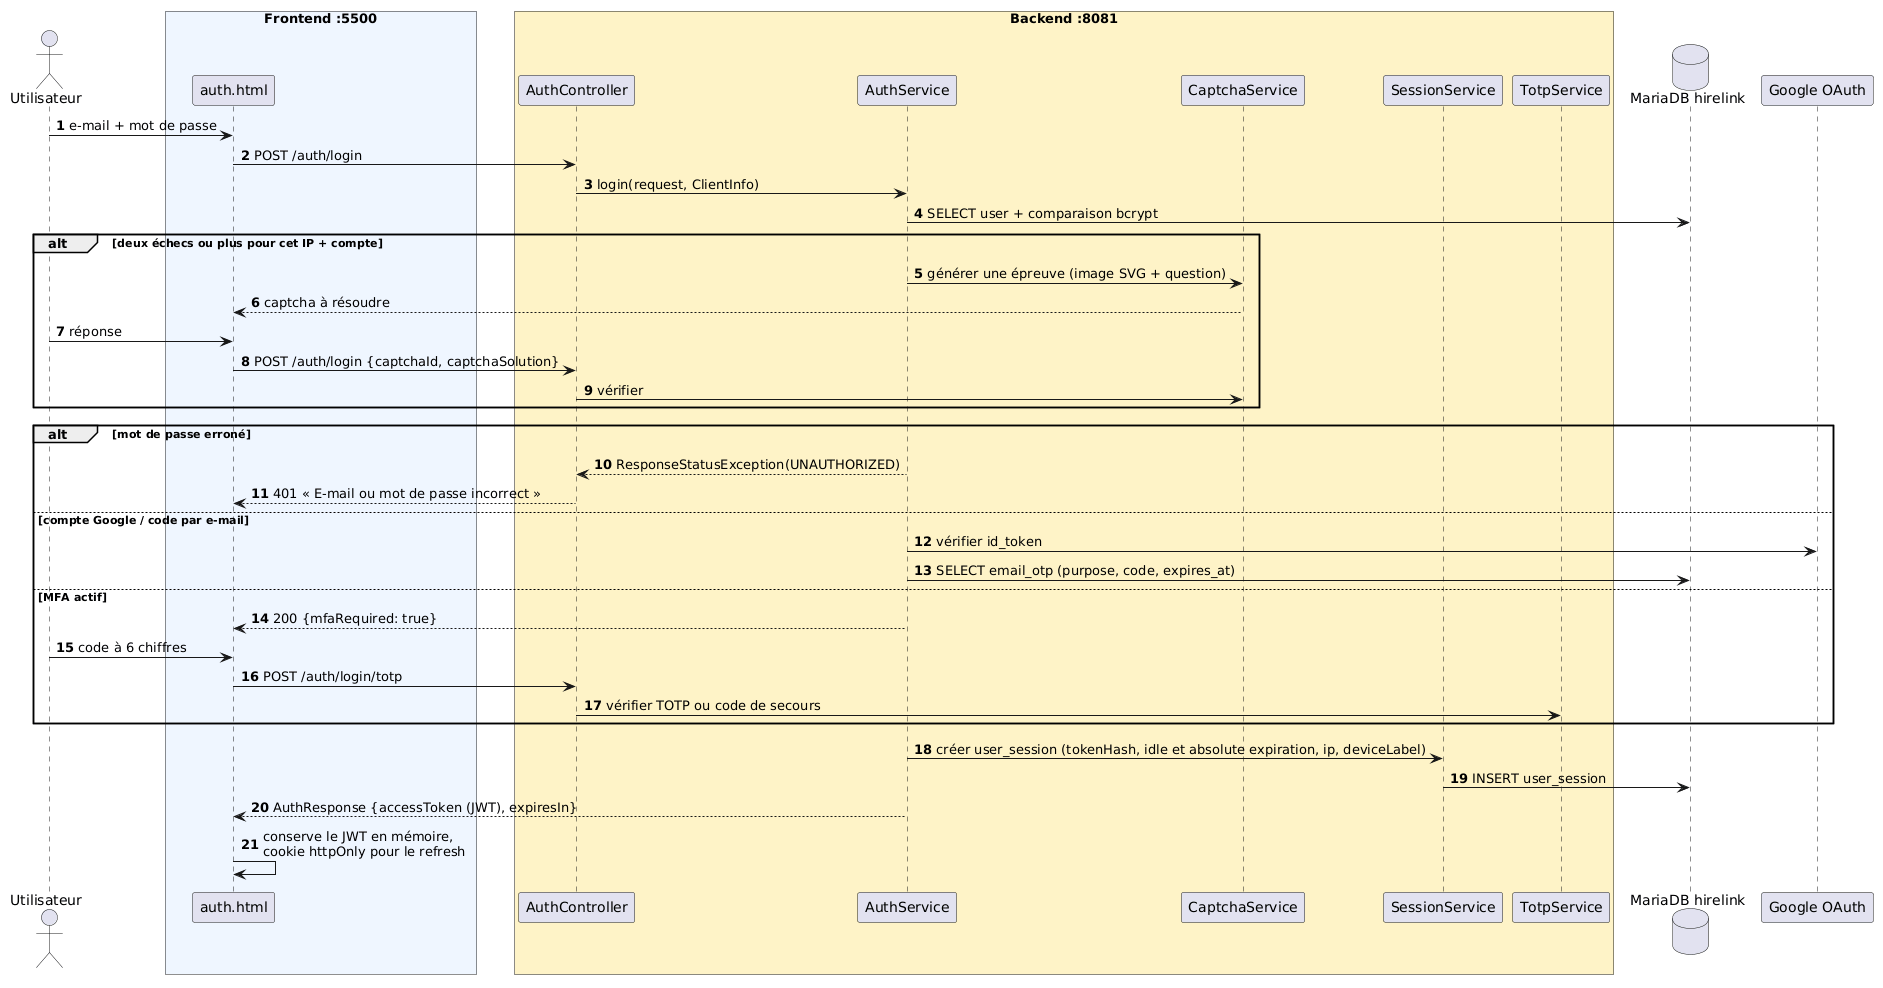

The diagram above was rendered by PlantUML. Its source (embedded in the PNG):
@startuml
autonumber
actor "Utilisateur" as U
box "Frontend :5500" #EFF6FF
  participant "auth.html" as F
endbox
box "Backend :8081" #FEF3C7
  participant "AuthController" as A
  participant "AuthService" as S
  participant "CaptchaService" as CAP
  participant "SessionService" as SS
  participant "TotpService" as TOTP
endbox
database "MariaDB hirelink" as DB
participant "Google OAuth" as G

U -> F : e-mail + mot de passe
F -> A : POST /auth/login
A -> S : login(request, ClientInfo)
S -> DB : SELECT user + comparaison bcrypt
alt deux échecs ou plus pour cet IP + compte
  S -> CAP : générer une épreuve (image SVG + question)
  CAP --> F : captcha à résoudre
  U -> F : réponse
  F -> A : POST /auth/login {captchaId, captchaSolution}
  A -> CAP : vérifier
end
alt mot de passe erroné
  S --> A : ResponseStatusException(UNAUTHORIZED)
  A --> F : 401 « E-mail ou mot de passe incorrect »
else compte Google / code par e-mail
  S -> G : vérifier id_token
  S -> DB : SELECT email_otp (purpose, code, expires_at)
else MFA actif
  S --> F : 200 {mfaRequired: true}
  U -> F : code à 6 chiffres
  F -> A : POST /auth/login/totp
  A -> TOTP : vérifier TOTP ou code de secours
end
S -> SS : créer user_session (tokenHash, idle et absolute expiration, ip, deviceLabel)
SS -> DB : INSERT user_session
S --> F : AuthResponse {accessToken (JWT), expiresIn}
F -> F : conserve le JWT en mémoire,\ncookie httpOnly pour le refresh
@enduml